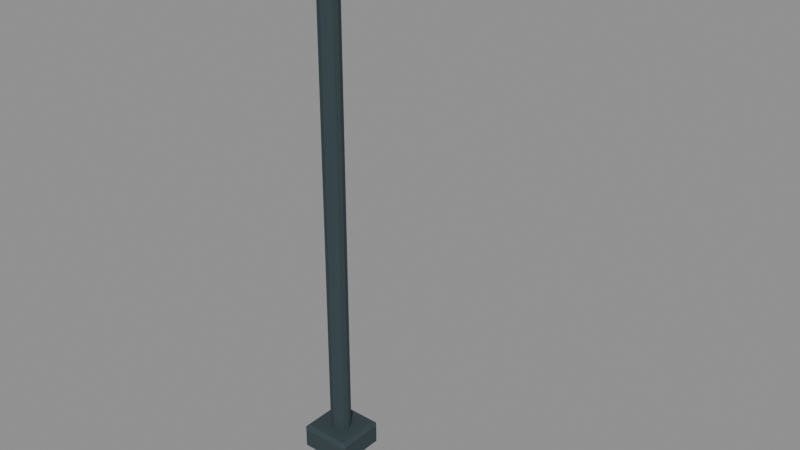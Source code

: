 # Source: street_lamp.blend  (saved by Blender 5.2.45; exported with 4.5.12 LTS)
import bpy
from mathutils import Matrix  # noqa: F401  (used for matrix-valued properties, if any)

bpy.ops.wm.read_factory_settings(use_empty=True)
scene = bpy.context.scene
scene.name = 'Scene'

# ---- materials (node trees are filled in below, after node groups)
mat_dd_steel = bpy.data.materials.new('DD_steel')
mat_dd_steel.diffuse_color = (0.03007, 0.05088, 0.05925, 1.0)
mat_dd_cream = bpy.data.materials.new('DD_cream')
mat_dd_cream.diffuse_color = (0.42, 0.3303, 0.1789, 1.0)

# ---- material node trees
mat_dd_steel.use_nodes = True; mat_dd_steel.node_tree.nodes.clear()
_N = mat_dd_steel.node_tree.nodes; _L = mat_dd_steel.node_tree.links
n0 = _N.new('ShaderNodeBsdfPrincipled'); n0.name = 'Principled BSDF'; n0.location = (-200, 100)
n0.inputs[0].default_value = (0.03007, 0.05088, 0.05925, 1.0)
n0.inputs[2].default_value = 0.93
n0.inputs[10].default_value = 0.005
n1 = _N.new('ShaderNodeOutputMaterial'); n1.name = 'Material Output'; n1.location = (200, 100)
_L.new(n0.outputs[0], n1.inputs[0])
n1.is_active_output = True
mat_dd_cream.use_nodes = True; mat_dd_cream.node_tree.nodes.clear()
_N = mat_dd_cream.node_tree.nodes; _L = mat_dd_cream.node_tree.links
n0 = _N.new('ShaderNodeBsdfPrincipled'); n0.name = 'Principled BSDF'; n0.location = (-200, 100)
n0.inputs[0].default_value = (0.42, 0.3303, 0.1789, 1.0)
n0.inputs[2].default_value = 0.93
n0.inputs[10].default_value = 0.005
n1 = _N.new('ShaderNodeOutputMaterial'); n1.name = 'Material Output'; n1.location = (200, 100)
_L.new(n0.outputs[0], n1.inputs[0])
n1.is_active_output = True

# ---- meshes
me_cube = bpy.data.meshes.new('Cube')
me_cube.from_pydata([(-0.12, -0.12, -0.07), (-0.12, -0.14, -0.05), (-0.14, -0.12, -0.05), (-0.12, -0.14, 0.05), (-0.12, -0.12, 0.07), (-0.14, -0.12, 0.05), (-0.12, 0.12, -0.07), (-0.14, 0.12, -0.05), (-0.12, 0.14, -0.05), (-0.12, 0.12, 0.07), (-0.12, 0.14, 0.05), (-0.14, 0.12, 0.05), (0.12, -0.12, -0.07), (0.14, -0.12, -0.05), (0.12, -0.14, -0.05), (0.12, -0.12, 0.07), (0.12, -0.14, 0.05), (0.14, -0.12, 0.05), (0.12, 0.12, -0.07), (0.12, 0.14, -0.05), (0.14, 0.12, -0.05), (0.12, 0.12, 0.07), (0.14, 0.12, 0.05), (0.12, 0.14, 0.05)], [], [(0, 1, 2), (3, 4, 5), (6, 7, 8), (9, 10, 11), (12, 13, 14), (15, 16, 17), (18, 19, 20), (21, 22, 23), (6, 0, 2, 7), (1, 3, 5, 2), (4, 9, 11, 5), (10, 8, 7, 11), (18, 6, 8, 19), (9, 21, 23, 10), (22, 20, 19, 23), (12, 18, 20, 13), (21, 15, 17, 22), (16, 14, 13, 17), (0, 12, 14, 1), (15, 4, 3, 16), (6, 18, 12, 0), (2, 5, 11, 7), (14, 16, 3, 1), (21, 9, 4, 15), (8, 10, 23, 19), (20, 22, 17, 13)])
_uv = me_cube.uv_layers.new(name='UVMap')
_uv.uv.foreach_set('vector', [0.1429, 0.7321, 0.1429, 0.75, 0.125, 0.7321, 0.5893, 0.0, 0.625, 0.01786, 0.5893, 0.01786, 0.1429, 0.5179, 0.125, 0.5179, 0.1429, 0.5, 0.625, 0.244, 0.5893, 0.2634, 0.5893, 0.2321, 0.3571, 0.7321, 0.4018, 0.7321, 0.3839, 0.7589, 0.6339, 0.75, 0.5893, 0.7679, 0.5893, 0.7366, 0.3571, 0.5179, 0.3839, 0.4911, 0.4018, 0.5179, 0.6339, 0.5, 0.5893, 0.5134, 0.5893, 0.4821, 0.1429, 0.5179, 0.1429, 0.7321, 0.125, 0.7321, 0.125, 0.5179, 0.4107, 0.0, 0.5893, 0.0, 0.5893, 0.01786, 0.4107, 0.01786, 0.625, 0.01786, 0.625, 0.244, 0.5893, 0.2321, 0.5893, 0.01786, 0.5893, 0.2634, 0.4107, 0.2679, 0.4107, 0.2321, 0.5893, 0.2321, 0.3571, 0.5179, 0.1429, 0.5179, 0.1429, 0.5, 0.3839, 0.4911, 0.625, 0.244, 0.6339, 0.5, 0.5893, 0.4821, 0.5893, 0.2634, 0.5893, 0.5134, 0.4018, 0.5179, 0.3839, 0.4911, 0.5893, 0.4821, 0.3571, 0.7321, 0.3571, 0.5179, 0.4018, 0.5179, 0.4018, 0.7321, 0.6339, 0.5, 0.6339, 0.75, 0.5893, 0.7366, 0.5893, 0.5134, 0.5893, 0.7679, 0.3839, 0.7589, 0.4018, 0.7321, 0.5893, 0.7366, 0.1429, 0.7321, 0.3571, 0.7321, 0.3839, 0.7589, 0.1429, 0.75, 0.6339, 0.75, 0.625, 0.9821, 0.5893, 0.9821, 0.5893, 0.7679, 0.1429, 0.5179, 0.3571, 0.5179, 0.3571, 0.7321, 0.1429, 0.7321, 0.4107, 0.01786, 0.5893, 0.01786, 0.5893, 0.2321, 0.4107, 0.2321, 0.3839, 0.7589, 0.5893, 0.7679, 0.5893, 0.9821, 0.4107, 0.9821, 0.6339, 0.5, 0.8571, 0.5179, 0.8571, 0.7321, 0.6339, 0.75, 0.4107, 0.2679, 0.5893, 0.2634, 0.5893, 0.4821, 0.3839, 0.4911, 0.4018, 0.5179, 0.5893, 0.5134, 0.5893, 0.7366, 0.4018, 0.7321])
me_cube.materials.append(mat_dd_steel)
me_cube.update()
me_cylinder = bpy.data.meshes.new('Cylinder')
me_cylinder.from_pydata([(0.0, 0.055, -1.4), (0.0, 0.055, 1.4), (0.0275, 0.04763, -1.4), (0.0275, 0.04763, 1.4), (0.04763, 0.0275, -1.4), (0.04763, 0.0275, 1.4), (0.055, 0.0, -1.4), (0.055, 0.0, 1.4), (0.04763, -0.0275, -1.4), (0.04763, -0.0275, 1.4), (0.0275, -0.04763, -1.4), (0.0275, -0.04763, 1.4), (0.0, -0.055, -1.4), (0.0, -0.055, 1.4), (-0.0275, -0.04763, -1.4), (-0.0275, -0.04763, 1.4), (-0.04763, -0.0275, -1.4), (-0.04763, -0.0275, 1.4), (-0.055, 0.0, -1.4), (-0.055, 0.0, 1.4), (-0.04763, 0.0275, -1.4), (-0.04763, 0.0275, 1.4), (-0.0275, 0.04763, -1.4), (-0.0275, 0.04763, 1.4)], [], [(0, 1, 3, 2), (2, 3, 5, 4), (4, 5, 7, 6), (6, 7, 9, 8), (8, 9, 11, 10), (10, 11, 13, 12), (12, 13, 15, 14), (14, 15, 17, 16), (16, 17, 19, 18), (18, 19, 21, 20), (3, 1, 23, 21, 19, 17, 15, 13, 11, 9, 7, 5), (20, 21, 23, 22), (22, 23, 1, 0), (0, 2, 4, 6, 8, 10, 12, 14, 16, 18, 20, 22)])
_uv = me_cylinder.uv_layers.new(name='UVMap')
_uv.uv.foreach_set('vector', [1.0, 0.5, 1.0, 1.0, 0.9167, 1.0, 0.9167, 0.5, 0.9167, 0.5, 0.9167, 1.0, 0.8333, 1.0, 0.8333, 0.5, 0.8333, 0.5, 0.8333, 1.0, 0.75, 1.0, 0.75, 0.5, 0.75, 0.5, 0.75, 1.0, 0.6667, 1.0, 0.6667, 0.5, 0.6667, 0.5, 0.6667, 1.0, 0.5833, 1.0, 0.5833, 0.5, 0.5833, 0.5, 0.5833, 1.0, 0.5, 1.0, 0.5, 0.5, 0.5, 0.5, 0.5, 1.0, 0.4167, 1.0, 0.4167, 0.5, 0.4167, 0.5, 0.4167, 1.0, 0.3333, 1.0, 0.3333, 0.5, 0.3333, 0.5, 0.3333, 1.0, 0.25, 1.0, 0.25, 0.5, 0.25, 0.5, 0.25, 1.0, 0.1667, 1.0, 0.1667, 0.5, 0.37, 0.4578, 0.25, 0.49, 0.13, 0.4578, 0.04215, 0.37, 0.01, 0.25, 0.04215, 0.13, 0.13, 0.04215, 0.25, 0.01, 0.37, 0.04215, 0.4578, 0.13, 0.49, 0.25, 0.4578, 0.37, 0.1667, 0.5, 0.1667, 1.0, 0.08333, 1.0, 0.08333, 0.5, 0.08333, 0.5, 0.08333, 1.0, 7.451e-08, 1.0, 7.451e-08, 0.5, 0.75, 0.49, 0.87, 0.4578, 0.9578, 0.37, 0.99, 0.25, 0.9578, 0.13, 0.87, 0.04215, 0.75, 0.01, 0.63, 0.04215, 0.5422, 0.13, 0.51, 0.25, 0.5422, 0.37, 0.63, 0.4578])
me_cylinder.materials.append(mat_dd_steel)
me_cylinder.update()
me_cube_001 = bpy.data.meshes.new('Cube.001')
me_cube_001.from_pydata([(-0.375, -0.025, -0.045), (-0.375, -0.04, -0.03), (-0.39, -0.025, -0.03), (-0.375, -0.04, 0.03), (-0.375, -0.025, 0.045), (-0.39, -0.025, 0.03), (-0.375, 0.025, -0.045), (-0.39, 0.025, -0.03), (-0.375, 0.04, -0.03), (-0.375, 0.025, 0.045), (-0.375, 0.04, 0.03), (-0.39, 0.025, 0.03), (0.375, -0.025, -0.045), (0.39, -0.025, -0.03), (0.375, -0.04, -0.03), (0.375, -0.025, 0.045), (0.375, -0.04, 0.03), (0.39, -0.025, 0.03), (0.375, 0.025, -0.045), (0.375, 0.04, -0.03), (0.39, 0.025, -0.03), (0.375, 0.025, 0.045), (0.39, 0.025, 0.03), (0.375, 0.04, 0.03)], [], [(0, 1, 2), (3, 4, 5), (6, 7, 8), (9, 10, 11), (12, 13, 14), (15, 16, 17), (18, 19, 20), (21, 22, 23), (6, 0, 2, 7), (1, 3, 5, 2), (4, 9, 11, 5), (10, 8, 7, 11), (18, 6, 8, 19), (9, 21, 23, 10), (22, 20, 19, 23), (12, 18, 20, 13), (21, 15, 17, 22), (16, 14, 13, 17), (0, 12, 14, 1), (15, 4, 3, 16), (6, 18, 12, 0), (2, 5, 11, 7), (14, 16, 3, 1), (21, 9, 4, 15), (8, 10, 23, 19), (20, 22, 17, 13)])
_uv = me_cube_001.uv_layers.new(name='UVMap')
_uv.uv.foreach_set('vector', [0.1298, 0.7031, 0.1298, 0.75, 0.125, 0.7031, 0.5833, 0.0, 0.625, 0.04688, 0.5833, 0.04688, 0.1298, 0.5469, 0.125, 0.5469, 0.1298, 0.5, 0.625, 0.2204, 0.5833, 0.2536, 0.5833, 0.2031, 0.3702, 0.7031, 0.4062, 0.7031, 0.3934, 0.7524, 0.6274, 0.729, 0.5833, 0.7548, 0.5833, 0.7148, 0.3702, 0.5469, 0.3934, 0.4976, 0.4062, 0.5469, 0.6274, 0.521, 0.5833, 0.5352, 0.5833, 0.4952, 0.1298, 0.5469, 0.1298, 0.7031, 0.125, 0.7031, 0.125, 0.5469, 0.4167, 0.0, 0.5833, 0.0, 0.5833, 0.04688, 0.4167, 0.04688, 0.625, 0.04688, 0.625, 0.2204, 0.5833, 0.2031, 0.5833, 0.04688, 0.5833, 0.2536, 0.4167, 0.2548, 0.4167, 0.2031, 0.5833, 0.2031, 0.3702, 0.5469, 0.1298, 0.5469, 0.1298, 0.5, 0.3934, 0.4976, 0.625, 0.2204, 0.6274, 0.521, 0.5833, 0.4952, 0.5833, 0.2536, 0.5833, 0.5352, 0.4062, 0.5469, 0.3934, 0.4976, 0.5833, 0.4952, 0.3702, 0.7031, 0.3702, 0.5469, 0.4062, 0.5469, 0.4062, 0.7031, 0.6274, 0.521, 0.6274, 0.729, 0.5833, 0.7148, 0.5833, 0.5352, 0.5833, 0.7548, 0.3934, 0.7524, 0.4062, 0.7031, 0.5833, 0.7148, 0.1298, 0.7031, 0.3702, 0.7031, 0.3934, 0.7524, 0.1298, 0.75, 0.6274, 0.729, 0.625, 0.9952, 0.5833, 0.9952, 0.5833, 0.7548, 0.1298, 0.5469, 0.3702, 0.5469, 0.3702, 0.7031, 0.1298, 0.7031, 0.4167, 0.04688, 0.5833, 0.04688, 0.5833, 0.2031, 0.4167, 0.2031, 0.3934, 0.7524, 0.5833, 0.7548, 0.5833, 0.9952, 0.4167, 0.9952, 0.6274, 0.521, 0.8702, 0.5469, 0.8702, 0.7031, 0.6274, 0.729, 0.4167, 0.2548, 0.5833, 0.2536, 0.5833, 0.4952, 0.3934, 0.4976, 0.4062, 0.5469, 0.5833, 0.5352, 0.5833, 0.7148, 0.4062, 0.7031])
me_cube_001.materials.append(mat_dd_steel)
me_cube_001.update()
me_cube_002 = bpy.data.meshes.new('Cube.002')
me_cube_002.from_pydata([(-0.19, -0.11, -0.065), (-0.19, -0.135, -0.04), (-0.215, -0.11, -0.04), (-0.19, -0.135, 0.04), (-0.19, -0.11, 0.065), (-0.215, -0.11, 0.04), (-0.19, 0.11, -0.065), (-0.215, 0.11, -0.04), (-0.19, 0.135, -0.04), (-0.19, 0.11, 0.065), (-0.19, 0.135, 0.04), (-0.215, 0.11, 0.04), (0.19, -0.11, -0.065), (0.215, -0.11, -0.04), (0.19, -0.135, -0.04), (0.19, -0.11, 0.065), (0.19, -0.135, 0.04), (0.215, -0.11, 0.04), (0.19, 0.11, -0.065), (0.19, 0.135, -0.04), (0.215, 0.11, -0.04), (0.19, 0.11, 0.065), (0.215, 0.11, 0.04), (0.19, 0.135, 0.04)], [], [(0, 1, 2), (3, 4, 5), (6, 7, 8), (9, 10, 11), (12, 13, 14), (15, 16, 17), (18, 19, 20), (21, 22, 23), (6, 0, 2, 7), (1, 3, 5, 2), (4, 9, 11, 5), (10, 8, 7, 11), (18, 6, 8, 19), (9, 21, 23, 10), (22, 20, 19, 23), (12, 18, 20, 13), (21, 15, 17, 22), (16, 14, 13, 17), (0, 12, 14, 1), (15, 4, 3, 16), (6, 18, 12, 0), (2, 5, 11, 7), (14, 16, 3, 1), (21, 9, 4, 15), (8, 10, 23, 19), (20, 22, 17, 13)])
_uv = me_cube_002.uv_layers.new(name='UVMap')
_uv.uv.foreach_set('vector', [0.1395, 0.7269, 0.1395, 0.75, 0.125, 0.7269, 0.5769, 0.0, 0.625, 0.02315, 0.5769, 0.02315, 0.1395, 0.5231, 0.125, 0.5231, 0.1395, 0.5, 0.625, 0.2394, 0.5769, 0.2609, 0.5769, 0.2269, 0.3605, 0.7269, 0.4111, 0.7269, 0.3918, 0.7573, 0.6323, 0.7457, 0.5769, 0.7645, 0.5769, 0.7326, 0.3605, 0.5231, 0.3918, 0.4927, 0.4111, 0.5231, 0.6323, 0.5043, 0.5769, 0.5174, 0.5769, 0.4855, 0.1395, 0.5231, 0.1395, 0.7269, 0.125, 0.7269, 0.125, 0.5231, 0.4231, 0.0, 0.5769, 0.0, 0.5769, 0.02315, 0.4231, 0.02315, 0.625, 0.02315, 0.625, 0.2394, 0.5769, 0.2269, 0.5769, 0.02315, 0.5769, 0.2609, 0.4231, 0.2645, 0.4231, 0.2269, 0.5769, 0.2269, 0.3605, 0.5231, 0.1395, 0.5231, 0.1395, 0.5, 0.3918, 0.4927, 0.625, 0.2394, 0.6323, 0.5043, 0.5769, 0.4855, 0.5769, 0.2609, 0.5769, 0.5174, 0.4111, 0.5231, 0.3918, 0.4927, 0.5769, 0.4855, 0.3605, 0.7269, 0.3605, 0.5231, 0.4111, 0.5231, 0.4111, 0.7269, 0.6323, 0.5043, 0.6323, 0.7457, 0.5769, 0.7326, 0.5769, 0.5174, 0.5769, 0.7645, 0.3918, 0.7573, 0.4111, 0.7269, 0.5769, 0.7326, 0.1395, 0.7269, 0.3605, 0.7269, 0.3918, 0.7573, 0.1395, 0.75, 0.6323, 0.7457, 0.625, 0.9855, 0.5769, 0.9855, 0.5769, 0.7645, 0.1395, 0.5231, 0.3605, 0.5231, 0.3605, 0.7269, 0.1395, 0.7269, 0.4231, 0.02315, 0.5769, 0.02315, 0.5769, 0.2269, 0.4231, 0.2269, 0.3918, 0.7573, 0.5769, 0.7645, 0.5769, 0.9855, 0.4231, 0.9855, 0.6323, 0.5043, 0.8605, 0.5231, 0.8605, 0.7269, 0.6323, 0.7457, 0.4231, 0.2645, 0.5769, 0.2609, 0.5769, 0.4855, 0.3918, 0.4927, 0.4111, 0.5231, 0.5769, 0.5174, 0.5769, 0.7326, 0.4111, 0.7269])
me_cube_002.materials.append(mat_dd_steel)
me_cube_002.update()
me_cube_003 = bpy.data.meshes.new('Cube.003')
me_cube_003.from_pydata([(-0.157, -0.087, -0.0125), (-0.157, -0.095, -0.0045), (-0.165, -0.087, -0.0045), (-0.157, -0.095, 0.0045), (-0.157, -0.087, 0.0125), (-0.165, -0.087, 0.0045), (-0.157, 0.087, -0.0125), (-0.165, 0.087, -0.0045), (-0.157, 0.095, -0.0045), (-0.157, 0.087, 0.0125), (-0.157, 0.095, 0.0045), (-0.165, 0.087, 0.0045), (0.157, -0.087, -0.0125), (0.165, -0.087, -0.0045), (0.157, -0.095, -0.0045), (0.157, -0.087, 0.0125), (0.157, -0.095, 0.0045), (0.165, -0.087, 0.0045), (0.157, 0.087, -0.0125), (0.157, 0.095, -0.0045), (0.165, 0.087, -0.0045), (0.157, 0.087, 0.0125), (0.165, 0.087, 0.0045), (0.157, 0.095, 0.0045)], [], [(0, 1, 2), (3, 4, 5), (6, 7, 8), (9, 10, 11), (12, 13, 14), (15, 16, 17), (18, 19, 20), (21, 22, 23), (6, 0, 2, 7), (1, 3, 5, 2), (4, 9, 11, 5), (10, 8, 7, 11), (18, 6, 8, 19), (9, 21, 23, 10), (22, 20, 19, 23), (12, 18, 20, 13), (21, 15, 17, 22), (16, 14, 13, 17), (0, 12, 14, 1), (15, 4, 3, 16), (6, 18, 12, 0), (2, 5, 11, 7), (14, 16, 3, 1), (21, 9, 4, 15), (8, 10, 23, 19), (20, 22, 17, 13)])
_uv = me_cube_003.uv_layers.new(name='UVMap')
_uv.uv.foreach_set('vector', [0.1311, 0.7395, 0.1311, 0.75, 0.125, 0.7395, 0.545, 0.9939, 0.625, 0.9939, 0.545, 1.0, 0.1311, 0.5105, 0.125, 0.5105, 0.1311, 0.5, 0.625, 0.2505, 0.545, 0.2561, 0.545, 0.2421, 0.3689, 0.7395, 0.435, 0.7395, 0.412, 0.753, 0.628, 0.7478, 0.545, 0.7561, 0.545, 0.7421, 0.3689, 0.5105, 0.412, 0.497, 0.435, 0.5105, 0.628, 0.5064, 0.545, 0.5105, 0.545, 0.4955, 0.1311, 0.5105, 0.1311, 0.7395, 0.125, 0.7395, 0.125, 0.5105, 0.455, 0.0, 0.545, 0.0, 0.545, 0.01053, 0.455, 0.01053, 0.625, 0.01053, 0.625, 0.2505, 0.545, 0.2421, 0.545, 0.01053, 0.545, 0.2561, 0.455, 0.2561, 0.455, 0.2395, 0.545, 0.2421, 0.3689, 0.5105, 0.1311, 0.5105, 0.1311, 0.5, 0.412, 0.497, 0.625, 0.2505, 0.628, 0.5064, 0.545, 0.4955, 0.545, 0.2561, 0.545, 0.5105, 0.435, 0.5105, 0.412, 0.497, 0.545, 0.4955, 0.3689, 0.7395, 0.3689, 0.5105, 0.435, 0.5105, 0.435, 0.7395, 0.628, 0.5064, 0.628, 0.7478, 0.545, 0.7421, 0.545, 0.5105, 0.545, 0.7561, 0.412, 0.753, 0.435, 0.7395, 0.545, 0.7421, 0.1311, 0.7395, 0.3689, 0.7395, 0.412, 0.753, 0.1311, 0.75, 0.628, 0.7478, 0.625, 0.9939, 0.545, 0.9939, 0.545, 0.7561, 0.1311, 0.5105, 0.3689, 0.5105, 0.3689, 0.7395, 0.1311, 0.7395, 0.455, 0.01053, 0.545, 0.01053, 0.545, 0.2421, 0.455, 0.2395, 0.412, 0.753, 0.545, 0.7561, 0.545, 0.9939, 0.455, 0.9939, 0.628, 0.5064, 0.8689, 0.5105, 0.8689, 0.7395, 0.628, 0.7478, 0.455, 0.2561, 0.545, 0.2561, 0.545, 0.4955, 0.412, 0.497, 0.435, 0.5105, 0.545, 0.5105, 0.545, 0.7421, 0.435, 0.7395])
me_cube_003.materials.append(mat_dd_cream)
me_cube_003.update()

# ---- objects
ob_base = bpy.data.objects.new('Base', me_cube)
ob_pole = bpy.data.objects.new('Pole', me_cylinder)
ob_arm = bpy.data.objects.new('Arm', me_cube_001)
ob_housing = bpy.data.objects.new('Housing', me_cube_002)
ob_dd_lamp_lens = bpy.data.objects.new('DD_Lamp_Lens', me_cube_003)

# ---- transforms, parenting, visibility, modifiers, constraints
ob_base.location = (0.0, 0.0, 0.07)
ob_pole.location = (0.0, 0.0, 1.48)
ob_arm.location = (0.36, 0.0, 2.82)
ob_housing.location = (0.73, 0.0, 2.74)
ob_dd_lamp_lens.location = (0.73, 0.0, 2.665)

# ---- collection membership
scene.collection.objects.link(ob_base)
scene.collection.objects.link(ob_pole)
scene.collection.objects.link(ob_arm)
scene.collection.objects.link(ob_housing)
scene.collection.objects.link(ob_dd_lamp_lens)

# ---- scene / render settings (as saved in the file)
scene.frame_start = 1; scene.frame_end = 250; scene.frame_set(1)
scene.render.engine = 'BLENDER_EEVEE_NEXT'
scene.render.fps = 30
scene.render.bake_bias = 0.0
scene.render.bake_samples = 0
scene.render.compositor_device = 'GPU'
scene.eevee.use_volume_custom_range = False
scene.eevee.fast_gi_thickness_near = 0.1
scene.eevee.fast_gi_thickness_far = 0.0
scene.eevee.ray_tracing_options.screen_trace_thickness = 0.1
bpy.context.view_layer.update()

# ---- added for rendering (the .blend has no active camera and no usable light): camera, sun + grey world if the file has none
cam_auto = bpy.data.cameras.new('AutoCamera')
cam_auto.lens = 50.0
cam_auto.sensor_width = 36.0
cam_auto.clip_end = 1000.0
ob_auto_camera = bpy.data.objects.new('AutoCamera', cam_auto)
scene.collection.objects.link(ob_auto_camera)
ob_auto_camera.location = (3.26173, -3.43108, 3.72739)
ob_auto_camera.rotation_euler = (1.09748, -7.21219e-08, 0.694738)
scene.camera = ob_auto_camera
light_auto_sun = bpy.data.lights.new('AutoSun', 'SUN')
light_auto_sun.energy = 3.0
light_auto_sun.angle = 0.0523599
ob_auto_sun = bpy.data.objects.new('AutoSun', light_auto_sun)
scene.collection.objects.link(ob_auto_sun)
ob_auto_sun.rotation_euler = (0.872665, 0.174533, 0.523599)
if scene.world is None:
    world_auto = bpy.data.worlds.new('AutoWorld')
    world_auto.color = (0.3, 0.3, 0.3)
    scene.world = world_auto
bpy.context.view_layer.update()
